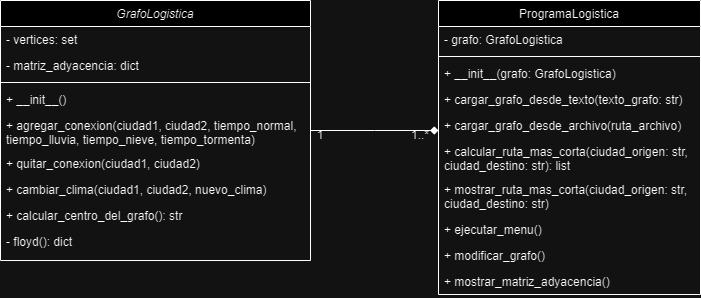

The diagram above was exported from draw.io. Its source (the exported page's mxGraphModel, read from the mxfile embedded in the PNG):
<mxGraphModel dx="1674" dy="788" grid="1" gridSize="10" guides="1" tooltips="1" connect="1" arrows="1" fold="1" page="1" pageScale="1" pageWidth="827" pageHeight="1169" math="0" shadow="0">
  <root>
    <mxCell id="WIyWlLk6GJQsqaUBKTNV-0" />
    <mxCell id="WIyWlLk6GJQsqaUBKTNV-1" parent="WIyWlLk6GJQsqaUBKTNV-0" />
    <mxCell id="zkfFHV4jXpPFQw0GAbJ--0" value="GrafoLogistica" style="swimlane;fontStyle=2;align=center;verticalAlign=top;childLayout=stackLayout;horizontal=1;startSize=26;horizontalStack=0;resizeParent=1;resizeLast=0;collapsible=1;marginBottom=0;rounded=0;shadow=0;strokeWidth=1;" parent="WIyWlLk6GJQsqaUBKTNV-1" vertex="1">
      <mxGeometry x="70" y="120" width="310" height="260" as="geometry">
        <mxRectangle x="230" y="140" width="160" height="26" as="alternateBounds" />
      </mxGeometry>
    </mxCell>
    <mxCell id="zkfFHV4jXpPFQw0GAbJ--1" value="- vertices: set" style="text;align=left;verticalAlign=top;spacingLeft=4;spacingRight=4;overflow=hidden;rotatable=0;points=[[0,0.5],[1,0.5]];portConstraint=eastwest;" parent="zkfFHV4jXpPFQw0GAbJ--0" vertex="1">
      <mxGeometry y="26" width="310" height="26" as="geometry" />
    </mxCell>
    <mxCell id="zkfFHV4jXpPFQw0GAbJ--2" value="- matriz_adyacencia: dict" style="text;align=left;verticalAlign=top;spacingLeft=4;spacingRight=4;overflow=hidden;rotatable=0;points=[[0,0.5],[1,0.5]];portConstraint=eastwest;rounded=0;shadow=0;html=0;" parent="zkfFHV4jXpPFQw0GAbJ--0" vertex="1">
      <mxGeometry y="52" width="310" height="26" as="geometry" />
    </mxCell>
    <mxCell id="zkfFHV4jXpPFQw0GAbJ--4" value="" style="line;html=1;strokeWidth=1;align=left;verticalAlign=middle;spacingTop=-1;spacingLeft=3;spacingRight=3;rotatable=0;labelPosition=right;points=[];portConstraint=eastwest;" parent="zkfFHV4jXpPFQw0GAbJ--0" vertex="1">
      <mxGeometry y="78" width="310" height="8" as="geometry" />
    </mxCell>
    <mxCell id="zkfFHV4jXpPFQw0GAbJ--5" value="+ __init__()" style="text;align=left;verticalAlign=top;spacingLeft=4;spacingRight=4;overflow=hidden;rotatable=0;points=[[0,0.5],[1,0.5]];portConstraint=eastwest;" parent="zkfFHV4jXpPFQw0GAbJ--0" vertex="1">
      <mxGeometry y="86" width="310" height="26" as="geometry" />
    </mxCell>
    <mxCell id="-VdQV2q7dVM7EP2TQ_WZ-1" value="+ agregar_conexion(ciudad1, ciudad2, tiempo_normal, tiempo_lluvia, tiempo_nieve, tiempo_tormenta)" style="text;align=left;verticalAlign=top;spacingLeft=4;spacingRight=4;overflow=hidden;rotatable=0;points=[[0,0.5],[1,0.5]];portConstraint=eastwest;whiteSpace=wrap;" parent="zkfFHV4jXpPFQw0GAbJ--0" vertex="1">
      <mxGeometry y="112" width="310" height="38" as="geometry" />
    </mxCell>
    <mxCell id="-VdQV2q7dVM7EP2TQ_WZ-3" value="+ quitar_conexion(ciudad1, ciudad2)" style="text;align=left;verticalAlign=top;spacingLeft=4;spacingRight=4;overflow=hidden;rotatable=0;points=[[0,0.5],[1,0.5]];portConstraint=eastwest;" parent="zkfFHV4jXpPFQw0GAbJ--0" vertex="1">
      <mxGeometry y="150" width="310" height="26" as="geometry" />
    </mxCell>
    <mxCell id="-VdQV2q7dVM7EP2TQ_WZ-4" value="+ cambiar_clima(ciudad1, ciudad2, nuevo_clima)" style="text;align=left;verticalAlign=top;spacingLeft=4;spacingRight=4;overflow=hidden;rotatable=0;points=[[0,0.5],[1,0.5]];portConstraint=eastwest;" parent="zkfFHV4jXpPFQw0GAbJ--0" vertex="1">
      <mxGeometry y="176" width="310" height="26" as="geometry" />
    </mxCell>
    <mxCell id="-VdQV2q7dVM7EP2TQ_WZ-2" value="+ calcular_centro_del_grafo(): str" style="text;align=left;verticalAlign=top;spacingLeft=4;spacingRight=4;overflow=hidden;rotatable=0;points=[[0,0.5],[1,0.5]];portConstraint=eastwest;" parent="zkfFHV4jXpPFQw0GAbJ--0" vertex="1">
      <mxGeometry y="202" width="310" height="26" as="geometry" />
    </mxCell>
    <mxCell id="-VdQV2q7dVM7EP2TQ_WZ-0" value="- floyd(): dict" style="text;align=left;verticalAlign=top;spacingLeft=4;spacingRight=4;overflow=hidden;rotatable=0;points=[[0,0.5],[1,0.5]];portConstraint=eastwest;" parent="zkfFHV4jXpPFQw0GAbJ--0" vertex="1">
      <mxGeometry y="228" width="310" height="26" as="geometry" />
    </mxCell>
    <mxCell id="zkfFHV4jXpPFQw0GAbJ--17" value="ProgramaLogistica" style="swimlane;fontStyle=0;align=center;verticalAlign=top;childLayout=stackLayout;horizontal=1;startSize=26;horizontalStack=0;resizeParent=1;resizeLast=0;collapsible=1;marginBottom=0;rounded=0;shadow=0;strokeWidth=1;" parent="WIyWlLk6GJQsqaUBKTNV-1" vertex="1">
      <mxGeometry x="508" y="120" width="262" height="294" as="geometry">
        <mxRectangle x="550" y="140" width="160" height="26" as="alternateBounds" />
      </mxGeometry>
    </mxCell>
    <mxCell id="zkfFHV4jXpPFQw0GAbJ--18" value="- grafo: GrafoLogistica" style="text;align=left;verticalAlign=top;spacingLeft=4;spacingRight=4;overflow=hidden;rotatable=0;points=[[0,0.5],[1,0.5]];portConstraint=eastwest;" parent="zkfFHV4jXpPFQw0GAbJ--17" vertex="1">
      <mxGeometry y="26" width="262" height="26" as="geometry" />
    </mxCell>
    <mxCell id="zkfFHV4jXpPFQw0GAbJ--23" value="" style="line;html=1;strokeWidth=1;align=left;verticalAlign=middle;spacingTop=-1;spacingLeft=3;spacingRight=3;rotatable=0;labelPosition=right;points=[];portConstraint=eastwest;" parent="zkfFHV4jXpPFQw0GAbJ--17" vertex="1">
      <mxGeometry y="52" width="262" height="8" as="geometry" />
    </mxCell>
    <mxCell id="zkfFHV4jXpPFQw0GAbJ--24" value="+ __init__(grafo: GrafoLogistica)" style="text;align=left;verticalAlign=top;spacingLeft=4;spacingRight=4;overflow=hidden;rotatable=0;points=[[0,0.5],[1,0.5]];portConstraint=eastwest;" parent="zkfFHV4jXpPFQw0GAbJ--17" vertex="1">
      <mxGeometry y="60" width="262" height="26" as="geometry" />
    </mxCell>
    <mxCell id="zkfFHV4jXpPFQw0GAbJ--25" value="+ cargar_grafo_desde_texto(texto_grafo: str)" style="text;align=left;verticalAlign=top;spacingLeft=4;spacingRight=4;overflow=hidden;rotatable=0;points=[[0,0.5],[1,0.5]];portConstraint=eastwest;" parent="zkfFHV4jXpPFQw0GAbJ--17" vertex="1">
      <mxGeometry y="86" width="262" height="26" as="geometry" />
    </mxCell>
    <mxCell id="A5PNcXYwu9cXRMWah2Ic-0" value="+ cargar_grafo_desde_archivo(ruta_archivo)" style="text;align=left;verticalAlign=top;spacingLeft=4;spacingRight=4;overflow=hidden;rotatable=0;points=[[0,0.5],[1,0.5]];portConstraint=eastwest;" vertex="1" parent="zkfFHV4jXpPFQw0GAbJ--17">
      <mxGeometry y="112" width="262" height="26" as="geometry" />
    </mxCell>
    <mxCell id="-VdQV2q7dVM7EP2TQ_WZ-5" value="+ calcular_ruta_mas_corta(ciudad_origen: str, ciudad_destino: str): list" style="text;align=left;verticalAlign=top;spacingLeft=4;spacingRight=4;overflow=hidden;rotatable=0;points=[[0,0.5],[1,0.5]];portConstraint=eastwest;whiteSpace=wrap;" parent="zkfFHV4jXpPFQw0GAbJ--17" vertex="1">
      <mxGeometry y="138" width="262" height="38" as="geometry" />
    </mxCell>
    <mxCell id="-VdQV2q7dVM7EP2TQ_WZ-6" value="+ mostrar_ruta_mas_corta(ciudad_origen: str, ciudad_destino: str)" style="text;align=left;verticalAlign=top;spacingLeft=4;spacingRight=4;overflow=hidden;rotatable=0;points=[[0,0.5],[1,0.5]];portConstraint=eastwest;whiteSpace=wrap;" parent="zkfFHV4jXpPFQw0GAbJ--17" vertex="1">
      <mxGeometry y="176" width="262" height="40" as="geometry" />
    </mxCell>
    <mxCell id="A5PNcXYwu9cXRMWah2Ic-1" value="+ ejecutar_menu()" style="text;align=left;verticalAlign=top;spacingLeft=4;spacingRight=4;overflow=hidden;rotatable=0;points=[[0,0.5],[1,0.5]];portConstraint=eastwest;" vertex="1" parent="zkfFHV4jXpPFQw0GAbJ--17">
      <mxGeometry y="216" width="262" height="26" as="geometry" />
    </mxCell>
    <mxCell id="A5PNcXYwu9cXRMWah2Ic-2" value=" + modificar_grafo()" style="text;align=left;verticalAlign=top;spacingLeft=4;spacingRight=4;overflow=hidden;rotatable=0;points=[[0,0.5],[1,0.5]];portConstraint=eastwest;" vertex="1" parent="zkfFHV4jXpPFQw0GAbJ--17">
      <mxGeometry y="242" width="262" height="26" as="geometry" />
    </mxCell>
    <mxCell id="-VdQV2q7dVM7EP2TQ_WZ-7" value="+ mostrar_matriz_adyacencia()" style="text;align=left;verticalAlign=top;spacingLeft=4;spacingRight=4;overflow=hidden;rotatable=0;points=[[0,0.5],[1,0.5]];portConstraint=eastwest;" parent="zkfFHV4jXpPFQw0GAbJ--17" vertex="1">
      <mxGeometry y="268" width="262" height="26" as="geometry" />
    </mxCell>
    <mxCell id="zkfFHV4jXpPFQw0GAbJ--26" value="" style="endArrow=diamond;shadow=0;strokeWidth=1;rounded=0;curved=0;endFill=1;edgeStyle=elbowEdgeStyle;elbow=vertical;" parent="WIyWlLk6GJQsqaUBKTNV-1" source="zkfFHV4jXpPFQw0GAbJ--0" target="zkfFHV4jXpPFQw0GAbJ--17" edge="1">
      <mxGeometry x="0.5" y="41" relative="1" as="geometry">
        <mxPoint x="380" y="192" as="sourcePoint" />
        <mxPoint x="540" y="192" as="targetPoint" />
        <mxPoint x="-40" y="32" as="offset" />
      </mxGeometry>
    </mxCell>
    <mxCell id="-VdQV2q7dVM7EP2TQ_WZ-8" value="1" style="text;html=1;align=center;verticalAlign=middle;whiteSpace=wrap;rounded=0;" parent="WIyWlLk6GJQsqaUBKTNV-1" vertex="1">
      <mxGeometry x="360" y="240" width="60" height="30" as="geometry" />
    </mxCell>
    <mxCell id="-VdQV2q7dVM7EP2TQ_WZ-9" value="1..*" style="text;html=1;align=center;verticalAlign=middle;whiteSpace=wrap;rounded=0;" parent="WIyWlLk6GJQsqaUBKTNV-1" vertex="1">
      <mxGeometry x="460" y="240" width="60" height="30" as="geometry" />
    </mxCell>
  </root>
</mxGraphModel>